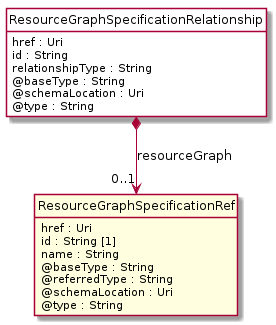

The diagram above was rendered by PlantUML. Its source (embedded in the PNG):
@startuml
hide circle
hide methods
hide stereotype
show <<Enumeration>> stereotype
skinparam class {
   BackgroundColor<<Enumeration>> #E6F5F7
   BackgroundColor<<Ref>> #FFFFE0
   BackgroundColor<<Pivot>> #FFFFFFF
   BackgroundColor<<SimpleType>> #E2F0DA
   BackgroundColor #FCF2E3
}

class ResourceGraphSpecificationRelationship <<Pivot>> {
    href : Uri
    id : String
    relationshipType : String
    @baseType : String
    @schemaLocation : Uri
    @type : String
}

class ResourceGraphSpecificationRef  <<Ref>> {
    href : Uri
    id : String [1]
    name : String
    @baseType : String
    @referredType : String
    @schemaLocation : Uri
    @type : String
}

ResourceGraphSpecificationRelationship *-->  "0..1" ResourceGraphSpecificationRef : resourceGraph

@enduml